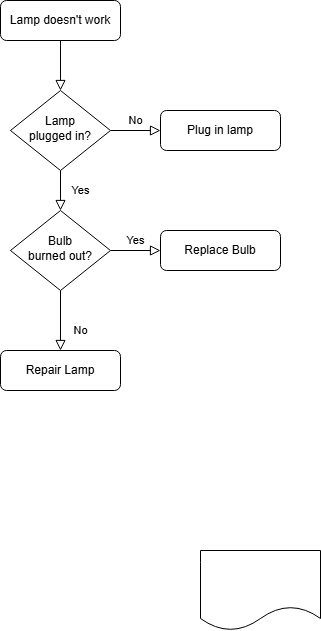

The diagram above was exported from draw.io. Its source (the exported page's mxGraphModel, read from the mxfile embedded in the PNG):
<mxGraphModel dx="2074" dy="1106" grid="1" gridSize="10" guides="1" tooltips="1" connect="1" arrows="1" fold="1" page="1" pageScale="1" pageWidth="827" pageHeight="1169" math="0" shadow="0">
  <root>
    <mxCell id="WIyWlLk6GJQsqaUBKTNV-0" />
    <mxCell id="WIyWlLk6GJQsqaUBKTNV-1" parent="WIyWlLk6GJQsqaUBKTNV-0" />
    <mxCell id="WIyWlLk6GJQsqaUBKTNV-2" value="" style="rounded=0;html=1;jettySize=auto;orthogonalLoop=1;fontSize=11;endArrow=block;endFill=0;endSize=8;strokeWidth=1;shadow=0;labelBackgroundColor=none;edgeStyle=orthogonalEdgeStyle;" parent="WIyWlLk6GJQsqaUBKTNV-1" source="WIyWlLk6GJQsqaUBKTNV-3" target="WIyWlLk6GJQsqaUBKTNV-6" edge="1">
      <mxGeometry relative="1" as="geometry" />
    </mxCell>
    <mxCell id="WIyWlLk6GJQsqaUBKTNV-3" value="Lamp doesn't work" style="rounded=1;whiteSpace=wrap;html=1;fontSize=12;glass=0;strokeWidth=1;shadow=0;" parent="WIyWlLk6GJQsqaUBKTNV-1" vertex="1">
      <mxGeometry x="160" y="80" width="120" height="40" as="geometry" />
    </mxCell>
    <mxCell id="WIyWlLk6GJQsqaUBKTNV-4" value="Yes" style="rounded=0;html=1;jettySize=auto;orthogonalLoop=1;fontSize=11;endArrow=block;endFill=0;endSize=8;strokeWidth=1;shadow=0;labelBackgroundColor=none;edgeStyle=orthogonalEdgeStyle;" parent="WIyWlLk6GJQsqaUBKTNV-1" source="WIyWlLk6GJQsqaUBKTNV-6" target="WIyWlLk6GJQsqaUBKTNV-10" edge="1">
      <mxGeometry y="20" relative="1" as="geometry">
        <mxPoint as="offset" />
      </mxGeometry>
    </mxCell>
    <mxCell id="WIyWlLk6GJQsqaUBKTNV-5" value="No" style="edgeStyle=orthogonalEdgeStyle;rounded=0;html=1;jettySize=auto;orthogonalLoop=1;fontSize=11;endArrow=block;endFill=0;endSize=8;strokeWidth=1;shadow=0;labelBackgroundColor=none;" parent="WIyWlLk6GJQsqaUBKTNV-1" source="WIyWlLk6GJQsqaUBKTNV-6" target="WIyWlLk6GJQsqaUBKTNV-7" edge="1">
      <mxGeometry y="10" relative="1" as="geometry">
        <mxPoint as="offset" />
      </mxGeometry>
    </mxCell>
    <mxCell id="WIyWlLk6GJQsqaUBKTNV-6" value="Lamp&lt;br&gt;plugged in?" style="rhombus;whiteSpace=wrap;html=1;shadow=0;fontFamily=Helvetica;fontSize=12;align=center;strokeWidth=1;spacing=6;spacingTop=-4;" parent="WIyWlLk6GJQsqaUBKTNV-1" vertex="1">
      <mxGeometry x="170" y="170" width="100" height="80" as="geometry" />
    </mxCell>
    <mxCell id="WIyWlLk6GJQsqaUBKTNV-7" value="Plug in lamp" style="rounded=1;whiteSpace=wrap;html=1;fontSize=12;glass=0;strokeWidth=1;shadow=0;" parent="WIyWlLk6GJQsqaUBKTNV-1" vertex="1">
      <mxGeometry x="320" y="190" width="120" height="40" as="geometry" />
    </mxCell>
    <mxCell id="WIyWlLk6GJQsqaUBKTNV-8" value="No" style="rounded=0;html=1;jettySize=auto;orthogonalLoop=1;fontSize=11;endArrow=block;endFill=0;endSize=8;strokeWidth=1;shadow=0;labelBackgroundColor=none;edgeStyle=orthogonalEdgeStyle;" parent="WIyWlLk6GJQsqaUBKTNV-1" source="WIyWlLk6GJQsqaUBKTNV-10" target="WIyWlLk6GJQsqaUBKTNV-11" edge="1">
      <mxGeometry x="0.3333" y="20" relative="1" as="geometry">
        <mxPoint as="offset" />
      </mxGeometry>
    </mxCell>
    <mxCell id="WIyWlLk6GJQsqaUBKTNV-9" value="Yes" style="edgeStyle=orthogonalEdgeStyle;rounded=0;html=1;jettySize=auto;orthogonalLoop=1;fontSize=11;endArrow=block;endFill=0;endSize=8;strokeWidth=1;shadow=0;labelBackgroundColor=none;" parent="WIyWlLk6GJQsqaUBKTNV-1" source="WIyWlLk6GJQsqaUBKTNV-10" target="WIyWlLk6GJQsqaUBKTNV-12" edge="1">
      <mxGeometry y="10" relative="1" as="geometry">
        <mxPoint as="offset" />
      </mxGeometry>
    </mxCell>
    <mxCell id="WIyWlLk6GJQsqaUBKTNV-10" value="Bulb&lt;br&gt;burned out?" style="rhombus;whiteSpace=wrap;html=1;shadow=0;fontFamily=Helvetica;fontSize=12;align=center;strokeWidth=1;spacing=6;spacingTop=-4;" parent="WIyWlLk6GJQsqaUBKTNV-1" vertex="1">
      <mxGeometry x="170" y="290" width="100" height="80" as="geometry" />
    </mxCell>
    <mxCell id="WIyWlLk6GJQsqaUBKTNV-11" value="Repair Lamp" style="rounded=1;whiteSpace=wrap;html=1;fontSize=12;glass=0;strokeWidth=1;shadow=0;" parent="WIyWlLk6GJQsqaUBKTNV-1" vertex="1">
      <mxGeometry x="160" y="430" width="120" height="40" as="geometry" />
    </mxCell>
    <mxCell id="WIyWlLk6GJQsqaUBKTNV-12" value="Replace Bulb" style="rounded=1;whiteSpace=wrap;html=1;fontSize=12;glass=0;strokeWidth=1;shadow=0;" parent="WIyWlLk6GJQsqaUBKTNV-1" vertex="1">
      <mxGeometry x="320" y="310" width="120" height="40" as="geometry" />
    </mxCell>
    <mxCell id="ZahltVHnTSf8UDaRC8o6-0" value="" style="shape=document;whiteSpace=wrap;html=1;boundedLbl=1;" parent="WIyWlLk6GJQsqaUBKTNV-1" vertex="1">
      <mxGeometry x="360" y="630" width="120" height="80" as="geometry" />
    </mxCell>
  </root>
</mxGraphModel>